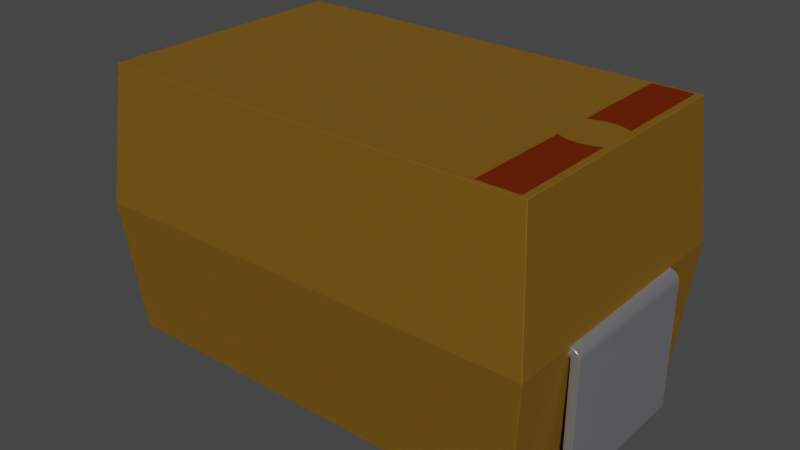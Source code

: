 # Source: CAPC7343X400N.blend  (saved by Blender 3.2.14; exported with 4.5.12 LTS)
import bpy
from mathutils import Matrix  # noqa: F401  (used for matrix-valued properties, if any)

bpy.ops.wm.read_factory_settings(use_empty=True)
scene = bpy.context.scene
scene.name = 'Scene'

# ---- collections
col_collection = bpy.data.collections.new('Collection'); scene.collection.children.link(col_collection)

# ---- materials (node trees are filled in below, after node groups)
mat_metal_pins = bpy.data.materials.new('metal_pins')
mat_metal_pins.use_transparent_shadow = False
mat_metal_pins.preview_render_type = 'CUBE'
mat_kemet = bpy.data.materials.new('kemet')
mat_kemet.use_transparent_shadow = False
mat_kemet.preview_render_type = 'CUBE'
mat_kemet.use_preview_world = True
mat_kemet_markings = bpy.data.materials.new('kemet_markings')
mat_kemet_markings.use_transparent_shadow = False
mat_kemet_markings.preview_render_type = 'FLAT'
mat_kemet_markings.use_preview_world = True

# ---- node groups
ng_auto_smooth = bpy.data.node_groups.new('Auto Smooth', 'GeometryNodeTree')
_s = ng_auto_smooth.interface.new_socket(name='Geometry', in_out='OUTPUT', socket_type='NodeSocketGeometry')
_s = ng_auto_smooth.interface.new_socket(name='Geometry', in_out='INPUT', socket_type='NodeSocketGeometry')
_s = ng_auto_smooth.interface.new_socket(name='Angle', in_out='INPUT', socket_type='NodeSocketFloat')
_s.subtype = 'ANGLE'
_s.min_value = 0.0
_s.max_value = 3.142
ng_auto_smooth.is_modifier = True
_N = ng_auto_smooth.nodes; _L = ng_auto_smooth.links
n0 = _N.new('NodeGroupOutput'); n0.name = 'Group Output'; n0.location = (480, -100)
n1 = _N.new('NodeGroupInput'); n1.name = 'Group Input'; n1.location = (-420, -300)
n2 = _N.new('NodeGroupInput'); n2.name = 'Group Input.001'; n2.location = (-60, -100)
n3 = _N.new('GeometryNodeSetShadeSmooth'); n3.name = 'Set Shade Smooth'; n3.location = (120, -100)
n3.domain = 'EDGE'
n4 = _N.new('GeometryNodeSetShadeSmooth'); n4.name = 'Set Shade Smooth.001'; n4.location = (300, -100)
n5 = _N.new('GeometryNodeInputMeshEdgeAngle'); n5.name = 'Edge Angle'; n5.location = (-420, -220)
n6 = _N.new('GeometryNodeInputEdgeSmooth'); n6.name = 'Is Edge Smooth'; n6.location = (-60, -160)
n7 = _N.new('GeometryNodeInputShadeSmooth'); n7.name = 'Is Face Smooth'; n7.location = (-240, -340)
n8 = _N.new('FunctionNodeBooleanMath'); n8.name = 'Boolean Math'; n8.location = (-60, -220)
n9 = _N.new('FunctionNodeCompare'); n9.name = 'Compare'; n9.location = (-240, -180)
n9.operation = 'LESS_EQUAL'
_L.new(n5.outputs[0], n9.inputs[0])
_L.new(n4.outputs[0], n0.inputs[0])
_L.new(n1.outputs[1], n9.inputs[1])
_L.new(n9.outputs[0], n8.inputs[0])
_L.new(n7.outputs[0], n8.inputs[1])
_L.new(n2.outputs[0], n3.inputs[0])
_L.new(n6.outputs[0], n3.inputs[1])
_L.new(n3.outputs[0], n4.inputs[0])
_L.new(n8.outputs[0], n3.inputs[2])
n0.is_active_output = True

# ---- material node trees
mat_metal_pins.use_nodes = True; mat_metal_pins.node_tree.nodes.clear()
_N = mat_metal_pins.node_tree.nodes; _L = mat_metal_pins.node_tree.links
n0 = _N.new('ShaderNodeMapping'); n0.name = 'Mapping'; n0.location = (-1447, -91)
n0.inputs[3].default_value = (4.8, 1.2, 1.1)
n1 = _N.new('ShaderNodeBsdfPrincipled'); n1.name = 'Principled BSDF'; n1.location = (-560, 254)
n1.distribution = 'GGX'
n1.subsurface_method = 'BURLEY'
n1.inputs[1].default_value = 0.7818
n1.inputs[2].default_value = 0.2886
n1.inputs[3].default_value = 1.45
n1.inputs[13].default_value = 0.0
n1.inputs[27].default_value = (0.0, 0.0, 0.0, 1.0)
n1.inputs[28].default_value = 1.0
n2 = _N.new('ShaderNodeOutputMaterial'); n2.name = 'Material Output.002'; n2.location = (-205, 253)
n2.width = 213
n3 = _N.new('ShaderNodeTexNoise'); n3.name = 'Noise Texture.002'; n3.location = (-1228, -73)
n3.inputs[2].default_value = 0.1
n3.inputs[3].default_value = 7.0
n3.inputs[4].default_value = 0.6
n3.inputs[8].default_value = 0.4
n4 = _N.new('ShaderNodeTexCoord'); n4.name = 'Texture Coordinate'; n4.location = (-1636, -116)
n5 = _N.new('ShaderNodeMix'); n5.name = 'Mix.001'; n5.location = (-921, 45)
n5.data_type = 'RGBA'
n5.inputs[6].default_value = (0.9398, 0.9547, 1.0, 1.0)
n5.inputs[7].default_value = (0.13, 0.1259, 0.1359, 1.0)
n6 = _N.new('ShaderNodeBump'); n6.name = 'Bump.001'; n6.location = (-1001, -227)
n6.inputs[0].default_value = 0.05
n6.inputs[1].default_value = 0.01
n6.inputs[2].default_value = 1.0
_L.new(n1.outputs[0], n2.inputs[0])
_L.new(n3.outputs[0], n6.inputs[3])
_L.new(n0.outputs[0], n3.inputs[0])
_L.new(n3.outputs[0], n5.inputs[0])
_L.new(n4.outputs[3], n0.inputs[0])
_L.new(n5.outputs[2], n1.inputs[0])
_L.new(n6.outputs[0], n1.inputs[5])
n2.is_active_output = True
mat_kemet.use_nodes = True; mat_kemet.node_tree.nodes.clear()
_N = mat_kemet.node_tree.nodes; _L = mat_kemet.node_tree.links
n0 = _N.new('ShaderNodeBsdfPrincipled'); n0.name = 'Principled BSDF'; n0.location = (10, 300)
n0.distribution = 'GGX'
n0.subsurface_method = 'BURLEY'
n0.inputs[0].default_value = (0.2822, 0.1458, 0.01775, 1.0)
n0.inputs[1].default_value = 0.5
n0.inputs[2].default_value = 0.6477
n0.inputs[3].default_value = 1.0
n0.inputs[8].default_value = 1.0
n0.inputs[10].default_value = 0.005
n0.inputs[14].default_value = (0.9837, 0.9806, 0.9777, 1.0)
n0.inputs[19].default_value = 0.04545
n0.inputs[20].default_value = 0.1255
n0.inputs[27].default_value = (0.0, 0.0, 0.0, 1.0)
n0.inputs[28].default_value = 1.0
n1 = _N.new('ShaderNodeOutputMaterial'); n1.name = 'Material Output'; n1.location = (300, 300)
_L.new(n0.outputs[0], n1.inputs[0])
n1.is_active_output = True
mat_kemet_markings.use_nodes = True; mat_kemet_markings.node_tree.nodes.clear()
_N = mat_kemet_markings.node_tree.nodes; _L = mat_kemet_markings.node_tree.links
n0 = _N.new('ShaderNodeOutputMaterial'); n0.name = 'Material Output'; n0.location = (483, 375)
n1 = _N.new('ShaderNodeBsdfPrincipled'); n1.name = 'Principled BSDF.001'; n1.location = (-500, 269)
n1.distribution = 'GGX'
n1.subsurface_method = 'BURLEY'
n1.inputs[0].default_value = (0.1941, 0.02547, 0.00302, 1.0)
n1.inputs[1].default_value = 0.5
n1.inputs[2].default_value = 0.875
n1.inputs[3].default_value = 1.0
n1.inputs[8].default_value = 1.0
n1.inputs[10].default_value = 0.005
n1.inputs[14].default_value = (0.9817, 0.9779, 0.9773, 1.0)
n1.inputs[20].default_value = 0.1255
n1.inputs[27].default_value = (0.0, 0.0, 0.0, 1.0)
n1.inputs[28].default_value = 1.0
n2 = _N.new('ShaderNodeBsdfPrincipled'); n2.name = 'Principled BSDF'; n2.location = (-29, 262)
n2.distribution = 'GGX'
n2.subsurface_method = 'BURLEY'
n2.inputs[0].default_value = (0.2822, 0.09791, 0.01326, 1.0)
n2.inputs[1].default_value = 0.5
n2.inputs[2].default_value = 0.875
n2.inputs[3].default_value = 1.0
n2.inputs[8].default_value = 1.0
n2.inputs[10].default_value = 0.005
n2.inputs[14].default_value = (0.9837, 0.9795, 0.9776, 1.0)
n2.inputs[20].default_value = 0.1255
n2.inputs[27].default_value = (0.0, 0.0, 0.0, 1.0)
n2.inputs[28].default_value = 1.0
n3 = _N.new('ShaderNodeMixShader'); n3.name = 'Mix Shader'; n3.location = (424, 588)
n4 = _N.new('ShaderNodeTexCoord'); n4.name = 'Texture Coordinate'; n4.location = (-603, 654)
n5 = _N.new('ShaderNodeValToRGB'); n5.name = 'ColorRamp'; n5.location = (-23, 592)
while len(n5.color_ramp.elements) > 1: n5.color_ramp.elements.remove(n5.color_ramp.elements[-1])
n5.color_ramp.elements[0].position = 0.1227; n5.color_ramp.elements[0].color = (0.0, 0.0, 0.0, 1.0)
_e = n5.color_ramp.elements.new(1.0); _e.color = (1.0, 1.0, 1.0, 1.0)
n6 = _N.new('ShaderNodeMapping'); n6.name = 'Mapping'; n6.location = (-398, 658)
n6.vector_type = 'TEXTURE'
n6.inputs[3].default_value = (0.25, 0.25, 0.25)
n7 = _N.new('ShaderNodeTexGradient'); n7.name = 'Gradient Texture'; n7.location = (-216, 667)
n7.gradient_type = 'SPHERICAL'
_L.new(n4.outputs[3], n6.inputs[0])
_L.new(n6.outputs[0], n7.inputs[0])
_L.new(n7.outputs[0], n5.inputs[0])
_L.new(n5.outputs[0], n3.inputs[0])
_L.new(n2.outputs[0], n3.inputs[2])
_L.new(n3.outputs[0], n0.inputs[0])
_L.new(n1.outputs[0], n3.inputs[1])
n0.is_active_output = True

# ---- world
world_world = bpy.data.worlds.new('World'); scene.world = world_world
world_world.use_nodes = True; world_world.node_tree.nodes.clear()
_N = world_world.node_tree.nodes; _L = world_world.node_tree.links
n0 = _N.new('ShaderNodeOutputWorld'); n0.name = 'World Output'; n0.location = (300, 300)
n1 = _N.new('ShaderNodeBackground'); n1.name = 'Background'; n1.location = (10, 300)
n1.inputs[0].default_value = (0.05088, 0.05088, 0.05088, 1.0)
_L.new(n1.outputs[0], n0.inputs[0])
n0.is_active_output = True
world_world.color = (0.05088, 0.05088, 0.05088)
world_world.use_sun_shadow = False
world_world.sun_shadow_jitter_overblur = 0.0

# ---- meshes
me_shape_9_indexedfaceset = bpy.data.meshes.new('SHAPE_9_IndexedFaceSet')
me_shape_9_indexedfaceset.from_pydata([(-1.378, 0.05118, 0.4724), (-0.9252, 0.05118, -0.4724), (-1.26, 0.8209, 0.4724), (-1.393, 0.87, 0.4724), (-1.407, 0.8641, 0.4724), (-1.42, 0.8548, 0.4724), (-1.429, 0.8425, 0.4724), (-1.435, 0.8283, 0.4724), (-1.437, 0.813, 0.4724), (-1.42, 0.8548, -0.4724), (-1.429, 0.8425, -0.4724), (-1.435, 0.8283, -0.4724), (-1.437, 0.813, -0.4724), (-1.437, 0.05906, -0.4724), (-1.437, 0.05906, 0.4724), (-1.407, 0.007912, 0.4724), (-1.393, 0.002012, 0.4724), (-1.378, 0.0, 0.4724), (-0.9252, 0.0, 0.4724), (-0.9252, 0.05118, 0.4724), (-0.9252, 0.0, -0.4724), (-1.386, 0.05906, 0.4724), (-1.378, 0.05118, -0.4724), (-1.385, 0.05512, -0.4724), (-1.382, 0.05224, 0.4724), (-1.385, 0.05512, 0.4724), (-1.386, 0.05906, -0.4724), (-1.378, 0.8209, 0.4724), (-1.378, 0.8209, -0.4724), (-1.386, 0.813, -0.4724), (-1.386, 0.813, 0.4724), (-1.385, 0.8169, 0.4724), (-1.393, 0.87, -0.4724), (-1.407, 0.8641, -0.4724), (-1.435, 0.04377, -0.4724), (-1.429, 0.02953, -0.4724), (-1.42, 0.0173, -0.4724), (-1.407, 0.007912, -0.4724), (-1.393, 0.002012, -0.4724), (-1.378, 0.0, -0.4724), (-1.382, 0.05224, -0.4724), (-1.385, 0.8169, -0.4724), (-1.382, 0.8198, -0.4724), (-1.382, 0.8198, 0.4724), (-1.26, 0.872, 0.4724), (-1.435, 0.04377, 0.4724), (-1.429, 0.02953, 0.4724), (-1.42, 0.0173, 0.4724), (1.26, 0.8209, -0.4724), (1.386, 0.813, 0.4724), (1.378, 0.8209, -0.4724), (1.385, 0.8169, -0.4724), (1.378, 0.8209, 0.4724), (1.382, 0.8198, 0.4724), (1.385, 0.8169, 0.4724), (1.386, 0.813, -0.4724), (1.385, 0.05512, -0.4724), (1.382, 0.05224, -0.4724), (1.385, 0.05512, 0.4724), (0.9252, 0.05118, 0.4724), (0.9252, 0.0, -0.4724), (0.9252, 0.0, 0.4724), (1.378, 0.0, 0.4724), (1.393, 0.002012, 0.4724), (1.407, 0.007912, 0.4724), (1.42, 0.0173, 0.4724), (1.429, 0.02953, 0.4724), (1.437, 0.05906, 0.4724), (1.378, 0.0, -0.4724), (1.393, 0.002012, -0.4724), (1.407, 0.007912, -0.4724), (1.42, 0.0173, -0.4724), (1.429, 0.02953, -0.4724), (1.435, 0.04377, -0.4724), (1.437, 0.813, -0.4724), (1.437, 0.813, 0.4724), (1.435, 0.8283, 0.4724), (1.429, 0.8425, 0.4724), (1.407, 0.8641, 0.4724), (1.393, 0.87, 0.4724), (1.435, 0.8283, -0.4724), (1.429, 0.8425, -0.4724), (1.42, 0.8548, -0.4724), (1.26, 0.872, 0.4724), (1.378, 0.872, -0.4724), (1.382, 0.8198, -0.4724), (1.386, 0.05906, -0.4724), (1.378, 0.05118, -0.4724), (0.9252, 0.05118, -0.4724), (1.437, 0.05906, -0.4724), (1.407, 0.8641, -0.4724), (1.393, 0.87, -0.4724), (1.386, 0.05906, 0.4724), (1.382, 0.05224, 0.4724), (1.378, 0.05118, 0.4724), (1.435, 0.04377, 0.4724), (1.42, 0.8548, 0.4724), (-1.229, 1.654, 0.1374), (-1.373, 0.8209, -0.4724), (-1.373, 0.8209, 0.4724), (-1.378, 0.872, -0.8465), (-1.306, 0.05118, -0.7746), (-1.378, 0.872, -0.4724), (-1.378, 0.872, 0.4724), (-1.378, 0.872, 0.8465), (1.306, 1.693, 0.7746), (-1.306, 1.693, 0.7746), (1.378, 0.872, -0.8465), (1.306, 1.693, -0.7746), (-1.306, 1.693, -0.7746), (-1.267, 1.693, 0.1198), (-1.229, 1.693, 0.1374), (1.373, 0.8209, -0.4724), (1.373, 0.8209, 0.4724), (1.378, 0.872, 0.8465), (1.306, 0.05118, 0.7746), (1.306, 0.05118, -0.7746), (-1.306, 0.05118, 0.7746), (1.26, 0.872, -0.4724), (1.26, 0.8209, 0.4724), (1.378, 0.872, 0.4724), (-1.26, 0.8209, -0.4724), (-1.26, 0.872, -0.4724), (-1.027, 1.693, 0.755), (-1.267, 1.654, 0.1198), (-1.267, 1.693, 0.755), (-1.147, 1.654, 0.1518), (-1.027, 1.654, 0.1198), (-1.065, 1.654, 0.1374), (-1.105, 1.693, 0.1482), (-1.267, 1.654, 0.755), (-1.189, 1.654, 0.1482), (-1.147, 1.693, -0.1518), (-1.085, 1.693, -0.1437), (-1.085, 1.654, -0.1437), (-1.267, 1.654, -0.755), (-1.267, 1.693, -0.755), (-1.267, 1.654, -0.1198), (-1.267, 1.693, -0.1198), (-1.027, 1.654, -0.1198), (-1.147, 1.654, -0.1518), (-1.209, 1.654, -0.1437), (-1.027, 1.693, -0.1198), (-1.027, 1.654, -0.755), (-1.209, 1.693, -0.1437), (-1.027, 1.693, -0.755), (-1.065, 1.693, 0.1374), (-1.027, 1.654, 0.755), (-1.105, 1.654, 0.1482), (-1.147, 1.693, 0.1518), (-1.189, 1.693, 0.1482), (-1.027, 1.693, 0.1198)], [], [(6, 10, 9, 5), (92, 58, 56, 86), (88, 59, 61, 60), (89, 67, 75, 74), (44, 103, 99, 2), (64, 70, 69, 63), (67, 89, 73, 95), (65, 71, 70, 64), (5, 9, 33, 4), (8, 12, 11, 7), (32, 3, 4, 33), (146, 129, 148, 128), (7, 11, 10, 6), (144, 132, 140, 141), (96, 82, 81, 77), (52, 53, 85, 50), (37, 38, 39, 20, 1, 22, 40, 23, 26, 29, 41, 42, 28, 121, 122, 102, 32, 33, 9, 10, 11, 12, 13, 34, 35, 36), (120, 83, 118, 84), (45, 34, 13, 14), (123, 147, 130, 125), (113, 112, 84, 107, 116, 115, 114, 120), (99, 98, 121, 2), (111, 110, 124, 97), (138, 137, 135, 136), (115, 117, 104, 114), (107, 100, 101, 116), (132, 133, 134, 140), (28, 42, 43, 27), (27, 43, 31, 30, 21, 25, 24, 0, 19, 18, 17, 16, 15, 47, 46, 45, 14, 8, 7, 6, 5, 4, 3, 103, 44, 2), (87, 57, 93, 94), (126, 131, 97, 124, 130, 147, 127, 128, 148), (106, 109, 108, 142, 145, 136, 138, 144, 132, 150, 111, 110), (55, 51, 54, 49), (126, 148, 129, 149), (66, 72, 71, 65), (22, 1, 19, 0), (44, 2, 121, 122), (55, 49, 92, 86), (68, 60, 61, 62), (46, 35, 34, 45), (28, 27, 2, 121), (79, 91, 90, 78), (150, 111, 97, 131), (3, 32, 102, 103), (95, 73, 72, 66), (0, 24, 40, 22), (104, 117, 101, 100, 102, 98, 99, 103), (149, 150, 131, 126), (82, 90, 91, 84, 118, 48, 50, 85, 51, 55, 86, 56, 57, 87, 88, 60, 68, 69, 70, 71, 72, 73, 89, 74, 80, 81), (20, 18, 19, 1), (136, 135, 143, 145), (47, 36, 35, 46), (76, 80, 74, 75), (120, 84, 91, 79), (108, 109, 100, 107), (118, 84, 112, 48), (20, 39, 17, 18), (17, 39, 38, 16), (77, 81, 80, 76), (53, 52, 119, 83, 120, 79, 78, 96, 77, 76, 75, 67, 95, 66, 65, 64, 63, 62, 61, 59, 94, 93, 58, 92, 49, 54), (26, 21, 30, 29), (26, 23, 25, 21), (48, 119, 83, 118), (12, 8, 14, 13), (84, 120, 83, 118), (104, 103, 102, 100, 109, 106), (30, 31, 41, 29), (114, 104, 106, 105), (42, 41, 31, 43), (84, 120, 114, 105, 108, 107), (146, 129, 149, 150, 132, 133, 142, 108, 105, 106, 110, 125, 123, 151), (119, 48, 112, 113), (101, 117, 115, 116), (125, 130, 124, 110), (16, 38, 37, 15), (57, 56, 58, 93), (119, 83, 118, 48), (139, 134, 133, 142), (44, 103, 102, 122), (138, 144, 141, 137), (122, 44, 103, 102), (122, 44, 2, 121), (23, 40, 24, 25), (151, 127, 147, 123), (151, 146, 128, 127), (51, 85, 53, 54), (98, 102, 122, 121), (113, 120, 83, 119), (145, 143, 139, 142), (139, 143, 135, 137, 141, 140, 134), (132, 144, 138, 136, 145, 142, 133), (48, 119, 52, 50), (88, 87, 94, 59), (63, 69, 68, 62), (78, 90, 82, 96), (151, 123, 125, 110, 111, 150, 149, 129, 146), (36, 47, 15, 37)])
me_shape_9_indexedfaceset.polygons.foreach_set('use_smooth', [1, 1, 1, 1, 1, 1, 1, 1, 1, 1, 1, 1, 1, 1, 1, 1, 1, 1, 1, 1, 0, 1, 1, 1, 0, 0, 1, 1, 1, 1, 1, 0, 1, 1, 1, 1, 1, 1, 1, 1, 1, 1, 1, 1, 1, 1, 0, 1, 1, 1, 1, 1, 1, 1, 0, 1, 1, 1, 1, 1, 1, 1, 1, 1, 1, 0, 1, 0, 1, 0, 0, 1, 1, 1, 1, 1, 1, 1, 1, 1, 1, 1, 1, 1, 1, 1, 1, 1, 1, 1, 1, 1, 1, 1, 1, 1, 1])
me_shape_9_indexedfaceset.polygons.foreach_set('material_index', [0, 0, 0, 0, 1, 0, 0, 0, 0, 0, 0, 1, 0, 1, 0, 0, 0, 1, 0, 1, 1, 1, 1, 1, 1, 1, 1, 0, 0, 0, 1, 1, 0, 1, 0, 0, 0, 0, 0, 0, 0, 0, 1, 0, 0, 0, 1, 1, 0, 0, 1, 0, 0, 0, 1, 1, 0, 0, 0, 0, 0, 0, 1, 0, 0, 1, 0, 1, 0, 1, 1, 1, 1, 1, 0, 0, 0, 1, 1, 1, 0, 1, 0, 1, 1, 0, 1, 1, 1, 1, 2, 0, 0, 0, 0, 2, 0])
_uv = me_shape_9_indexedfaceset.uv_layers.new(name='UVMap')
_uv.uv.foreach_set('vector', [1.0, 0.5, 0.0, 0.5, 0.0, 0.7071, 1.0, 0.7071, 1.0, 1.0, 1.0, 0.5, 0.0, 0.5, 0.0, 1.0, 0.0, 1.0, 1.0, 1.0, 1.0, 0.0, 0.0, 0.0, 0.0, 0.0, 1.0, 0.0, 1.0, 1.0, 0.0, 1.0, 1.0, 1.0, 0.0, 1.0, 0.03791, 0.0, 1.0, 0.0, 1.0, 0.134, 0.0, 0.134, 0.0, 0.03407, 1.0, 0.03407, 1.0, 1.0, 0.0, 1.0, 0.0, 0.7412, 1.0, 0.7412, 1.0, 0.2929, 0.0, 0.2929, 0.0, 0.134, 1.0, 0.134, 1.0, 0.7071, 0.0, 0.7071, 0.0, 0.866, 1.0, 0.866, 1.0, 0.0, 0.0, 0.0, 0.0, 0.2588, 1.0, 0.2588, 0.0, 0.9659, 1.0, 0.9659, 1.0, 0.866, 0.0, 0.866, 0.684, 1.0, 0.3473, 1.0, 0.3473, 0.0, 0.684, 0.0, 1.0, 0.2588, 0.0, 0.2588, 0.0, 0.5, 1.0, 0.5, 0.2412, 1.0, 0.5, 1.0, 0.5, 0.0, 0.2412, 0.0, 1.0, 0.7071, 0.0, 0.7071, 0.0, 0.5, 1.0, 0.5, 1.0, 1.0, 1.0, 0.866, 0.0, 0.866, 0.0, 1.0, 0.009073, 0.05769, 0.002308, 0.08552, 0.0, 0.1154, 0.0, 1.0, 0.05869, 1.0, 0.05869, 0.1154, 0.0599, 0.1077, 0.06321, 0.1021, 0.06772, 0.1, 0.9323, 0.1, 0.9368, 0.1021, 0.9401, 0.1077, 0.9413, 0.1154, 0.9413, 0.3462, 1.0, 0.3462, 1.0, 0.1154, 0.9977, 0.08552, 0.9909, 0.05769, 0.9802, 0.0338, 0.9661, 0.01546, 0.9498, 0.003932, 0.9323, 0.0, 0.06772, 0.0, 0.05019, 0.003932, 0.03386, 0.01546, 0.01983, 0.0338, 1.0, 1.0, 1.0, 0.0, 0.0, 0.0, 0.0, 1.0, 1.0, 0.7412, 0.0, 0.7412, 0.0, 1.0, 1.0, 1.0, 1.0, 1.0, 1.0, 0.0, 0.0, 0.0, 0.0, 1.0, 0.7791, 0.9376, 0.2209, 0.9376, 0.2209, 1.0, 0.0, 1.0, 0.04242, 0.0, 0.9576, 0.0, 1.0, 1.0, 0.7791, 1.0, 1.0, 0.0, 0.0, 0.0, 0.0, 1.0, 1.0, 1.0, 0.316, 1.0, 0.0, 1.0, 0.0, 0.0, 0.316, 0.0, 1.0, 1.0, 1.0, 0.0, 0.0, 0.0, 0.0, 1.0, 0.9739, 0.0, 0.02606, 0.0, 0.0, 1.0, 1.0, 1.0, 1.0, 1.0, 0.0, 1.0, 0.02606, 0.0, 0.9739, 0.0, 0.5, 1.0, 0.7588, 1.0, 0.7588, 0.0, 0.5, 0.0, 0.0, 1.0, 0.0, 0.866, 1.0, 0.866, 1.0, 1.0, 0.9413, 0.1154, 0.9401, 0.1077, 0.9368, 0.1021, 0.9323, 0.1, 0.06772, 0.1, 0.06321, 0.1021, 0.0599, 0.1077, 0.05869, 0.1154, 0.05869, 1.0, 0.0, 1.0, 0.0, 0.1154, 0.002308, 0.08552, 0.009073, 0.05769, 0.01983, 0.0338, 0.03386, 0.01546, 0.05019, 0.003932, 0.06772, 0.0, 0.9323, 0.0, 0.9498, 0.003932, 0.9661, 0.01546, 0.9802, 0.0338, 0.9909, 0.05769, 0.9977, 0.08552, 1.0, 0.1154, 1.0, 0.3462, 0.9413, 0.3462, 0.0, 0.0, 0.0, 0.134, 1.0, 0.134, 1.0, 0.0, 0.05051, 0.5, 0.04479, 0.3264, 0.02778, 0.158, 0.0, 0.0, 1.0, 0.0, 1.0, 1.0, 0.0, 1.0, 0.02778, 0.842, 0.04479, 0.6736, 0.0, 1.0, 0.0, 0.0, 1.0, 0.0, 0.1068, 0.4227, 0.1068, 0.01271, 0.01507, 0.01271, 0.01507, 0.4227, 0.03718, 0.4073, 0.06091, 0.402, 0.04499, 0.5957, 0.02956, 0.5887, 0.01507, 0.5773, 0.0, 0.0, 0.0, 0.5, 1.0, 0.5, 1.0, 0.0, 0.0, 0.0, 0.3473, 0.0, 0.3473, 1.0, 0.0, 1.0, 1.0, 0.5, 0.0, 0.5, 0.0, 0.2929, 1.0, 0.2929, 0.0, 0.0, 0.0, 1.0, 1.0, 1.0, 1.0, 0.0, 1.0, 1.0, 1.0, 0.0, 0.0, 0.0, 0.0, 1.0, 0.0, 1.0, 1.0, 1.0, 1.0, 0.0, 0.0, 0.0, 0.0, 1.0, 0.0, 0.0, 1.0, 0.0, 1.0, 1.0, 1.0, 0.5, 0.0, 0.5, 0.0, 0.7412, 1.0, 0.7412, 0.0, 0.0, 1.0, 0.0, 1.0, 1.0, 0.0, 1.0, 1.0, 0.9659, 0.0, 0.9659, 0.0, 0.866, 1.0, 0.866, 0.6527, 1.0, 0.316, 1.0, 0.316, 0.0, 0.6527, 0.0, 1.0, 0.9659, 0.0, 0.9659, 0.0, 1.0, 1.0, 1.0, 1.0, 0.7412, 0.0, 0.7412, 0.0, 0.5, 1.0, 0.5, 1.0, 0.0, 1.0, 0.134, 0.0, 0.134, 0.0, 0.0, 1.0, 1.0, 0.9576, 0.0, 0.04242, 0.0, 0.0, 1.0, 0.2209, 1.0, 0.2209, 0.9376, 0.7791, 0.9376, 0.7791, 1.0, 1.0, 1.0, 0.6527, 1.0, 0.6527, 0.0, 1.0, 0.0, 0.9802, 0.9662, 0.9909, 0.9423, 0.9977, 0.9145, 1.0, 0.8846, 1.0, 0.6538, 0.9413, 0.6538, 0.9413, 0.8846, 0.9401, 0.8923, 0.9368, 0.8979, 0.9323, 0.9, 0.06772, 0.9, 0.06321, 0.8979, 0.0599, 0.8923, 0.05869, 0.8846, 0.05869, 0.0, 0.0, 0.0, 0.0, 0.8846, 0.002308, 0.9145, 0.009073, 0.9423, 0.01983, 0.9662, 0.03386, 0.9845, 0.05019, 0.9961, 0.06772, 1.0, 0.9323, 1.0, 0.9498, 0.9961, 0.9661, 0.9845, 0.0, 0.0, 1.0, 0.0, 1.0, 1.0, 0.0, 1.0, 0.0, 1.0, 0.0, 0.0, 1.0, 0.0, 1.0, 1.0, 1.0, 0.2929, 0.0, 0.2929, 0.0, 0.5, 1.0, 0.5, 1.0, 0.2588, 0.0, 0.2588, 0.0, 0.0, 1.0, 0.0, 1.0, 1.0, 0.0, 1.0, 0.0, 0.9659, 1.0, 0.9659, 0.9739, 1.0, 0.02606, 1.0, 0.0, 0.0, 1.0, 0.0, 0.0, 1.0, 1.0, 1.0, 0.9621, 0.0, 0.0, 0.0, 0.0, 1.0, 0.0, 0.0, 1.0, 0.0, 1.0, 1.0, 1.0, 0.0, 0.0, 0.0, 0.0, 0.03407, 1.0, 0.03407, 1.0, 0.5, 0.0, 0.5, 0.0, 0.2588, 1.0, 0.2588, 0.9401, 0.8923, 0.9413, 0.8846, 0.9413, 0.6538, 1.0, 0.6538, 1.0, 0.8846, 0.9977, 0.9145, 0.9909, 0.9423, 0.9802, 0.9662, 0.9661, 0.9845, 0.9498, 0.9961, 0.9323, 1.0, 0.06772, 1.0, 0.05019, 0.9961, 0.03386, 0.9845, 0.01983, 0.9662, 0.009073, 0.9423, 0.002308, 0.9145, 0.0, 0.8846, 0.0, 0.0, 0.05869, 0.0, 0.05869, 0.8846, 0.0599, 0.8923, 0.06321, 0.8979, 0.06772, 0.9, 0.9323, 0.9, 0.9368, 0.8979, 0.0, 0.0, 1.0, 0.0, 1.0, 1.0, 0.0, 1.0, 0.0, 1.0, 0.0, 0.5, 1.0, 0.5, 1.0, 1.0, 0.0, 0.0, 1.0, 0.0, 1.0, 1.0, 0.0, 1.0, 0.0, 1.0, 1.0, 1.0, 1.0, 0.0, 0.0, 0.0, 0.0, 1.0, 1.0, 1.0, 1.0, 0.0, 0.0, 0.0, 1.0, 0.0, 0.7791, 0.0, 0.2209, 0.0, 0.0, 0.0, 0.04242, 1.0, 0.9576, 1.0, 1.0, 0.0, 1.0, 0.5, 0.0, 0.5, 0.0, 0.0, 1.0, 0.0, 0.0, 0.0, 0.02606, 1.0, 0.9739, 1.0, 0.0, 0.866, 0.0, 0.5, 1.0, 0.5, 1.0, 0.866, 0.2209, 0.0, 0.7791, 0.0, 1.0, 0.0, 0.9576, 1.0, 0.04242, 1.0, 0.0, 0.0, 0.09227, 0.5887, 0.07683, 0.5957, 0.06091, 0.598, 0.04499, 0.5957, 0.06091, 0.402, 0.08464, 0.4073, 0.1068, 0.4227, 1.0, 0.0, 1.0, 1.0, 0.0, 1.0, 0.01507, 0.5773, 0.01507, 0.9873, 0.1068, 0.9873, 0.1068, 0.5773, 1.0, 0.0, 0.0, 0.0, 0.0, 1.0, 1.0, 1.0, 0.0, 0.0, 0.0, 1.0, 1.0, 1.0, 1.0, 0.0, 1.0, 1.0, 1.0, 0.0, 0.0, 0.0, 0.0, 1.0, 1.0, 0.03407, 0.0, 0.03407, 0.0, 0.134, 1.0, 0.134, 0.0, 0.134, 0.0, 0.5, 1.0, 0.5, 1.0, 0.134, 1.0, 0.0, 1.0, 1.0, 0.0, 1.0, 0.0, 0.0, 1.0, 0.0, 0.7588, 0.0, 0.7588, 1.0, 1.0, 1.0, 1.0, 1.0, 1.0, 0.0, 0.0, 0.0, 0.0, 1.0, 0.0, 1.0, 0.2412, 1.0, 0.2412, 0.0, 0.0, 0.0, 0.0, 1.0, 1.0, 1.0, 1.0, 0.0, 0.0, 0.0, 0.0, 1.0, 1.0, 1.0, 1.0, 0.0, 0.0, 0.0, 0.0, 0.5, 0.0, 0.134, 1.0, 0.134, 1.0, 0.5, 0.0, 1.0, 0.0, 0.0, 1.0, 0.0, 1.0, 1.0, 1.0, 1.0, 0.684, 1.0, 0.684, 0.0, 1.0, 0.0, 0.0, 0.5, 0.0, 0.866, 1.0, 0.866, 1.0, 0.5, 0.03791, 0.0, 0.0, 1.0, 1.0, 1.0, 1.0, 0.0, 0.9621, 0.0, 1.0, 1.0, 0.0, 1.0, 0.0, 0.0, 0.0, 1.0, 0.0, 0.0, 1.0, 0.0, 1.0, 1.0, 1.0, 1.0, 0.0, 1.0, 0.0, 0.0, 1.0, 0.0, 0.9623, 0.2412, 0.9495, 0.5, 0.9623, 0.7588, 0.9495, 0.5, 0.9623, 0.2412, 1.0, 0.0, 0.0, 0.0, 0.0, 1.0, 1.0, 1.0, 0.9623, 0.7588, 0.0, 0.0, 1.0, 0.0, 1.0, 1.0, 0.0, 1.0, 0.0, 0.0, 0.0, 1.0, 1.0, 1.0, 1.0, 0.0, 1.0, 0.03407, 0.0, 0.03407, 0.0, 0.0, 1.0, 0.0, 1.0, 0.866, 0.0, 0.866, 0.0, 0.7071, 1.0, 0.7071, 0.0, 1.0, 1.0, 1.0, 1.0, 0.0, 0.0, 0.0, 0.02778, 0.158, 0.04479, 0.3264, 0.05051, 0.5, 0.04479, 0.6736, 0.02778, 0.842, 0.0, 0.2929, 1.0, 0.2929, 1.0, 0.134, 0.0, 0.134])
me_shape_9_indexedfaceset.materials.append(mat_metal_pins)
me_shape_9_indexedfaceset.materials.append(mat_kemet)
me_shape_9_indexedfaceset.materials.append(mat_kemet_markings)
me_shape_9_indexedfaceset.update()

# ---- objects
ob_shape_9_indexedfaceset = bpy.data.objects.new('SHAPE_9_IndexedFaceSet', me_shape_9_indexedfaceset)

# ---- transforms, parenting, visibility, modifiers, constraints
ob_shape_9_indexedfaceset.location = (0.0, 0.0, 0.0)
ob_shape_9_indexedfaceset.rotation_euler = (1.571, 0.0, -3.142)
ob_shape_9_indexedfaceset.scale = (2.54, 2.54, 2.54)
_m = ob_shape_9_indexedfaceset.modifiers.new('Bevel', 'BEVEL')
_m.width = 0.2
_m.width_pct = 0.2
_m.segments = 5
_m = ob_shape_9_indexedfaceset.modifiers.new('Auto Smooth', 'NODES')
_m.node_group = ng_auto_smooth
_gi = [s.identifier for s in ng_auto_smooth.interface.items_tree if s.item_type == 'SOCKET' and s.in_out == 'INPUT']
_m[_gi[1]] = 0.5236  # Angle

# ---- collection membership
col_collection.objects.link(ob_shape_9_indexedfaceset)

# ---- scene / render settings (as saved in the file)
scene.frame_start = 1; scene.frame_end = 250; scene.frame_set(1)
scene.render.engine = 'BLENDER_EEVEE_NEXT'
scene.cycles.sampling_pattern = 'TABULATED_SOBOL'
scene.cycles.use_light_tree = False
scene.view_settings.view_transform = 'Filmic'
bpy.context.view_layer.update()

# ---- added for rendering (the .blend has no active camera and no usable light): camera, sun
cam_auto = bpy.data.cameras.new('AutoCamera')
cam_auto.lens = 50.0
cam_auto.sensor_width = 36.0
cam_auto.clip_end = 1000.0
ob_auto_camera = bpy.data.objects.new('AutoCamera', cam_auto)
scene.collection.objects.link(ob_auto_camera)
ob_auto_camera.location = (8.79061, -10.5487, 9.18249)
ob_auto_camera.rotation_euler = (1.09748, -7.21219e-08, 0.694738)
scene.camera = ob_auto_camera
light_auto_sun = bpy.data.lights.new('AutoSun', 'SUN')
light_auto_sun.energy = 3.0
light_auto_sun.angle = 0.0523599
ob_auto_sun = bpy.data.objects.new('AutoSun', light_auto_sun)
scene.collection.objects.link(ob_auto_sun)
ob_auto_sun.rotation_euler = (0.872665, 0.174533, 0.523599)
bpy.context.view_layer.update()
